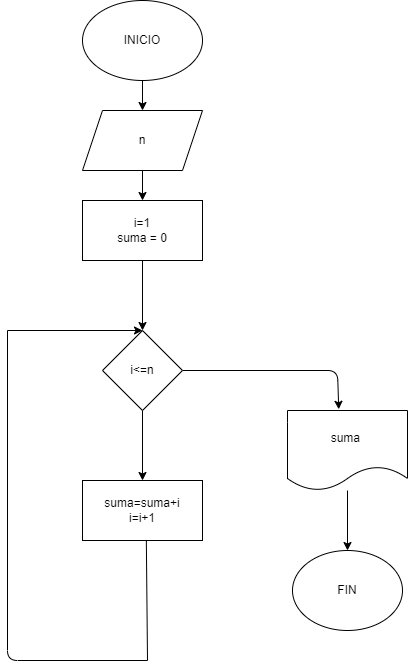

The diagram above was exported from draw.io. Its source (the exported page's mxGraphModel, read from the mxfile embedded in the PNG):
<mxGraphModel dx="878" dy="678" grid="1" gridSize="10" guides="1" tooltips="1" connect="1" arrows="1" fold="1" page="1" pageScale="1" pageWidth="850" pageHeight="1100" math="0" shadow="0">
  <root>
    <mxCell id="0" />
    <mxCell id="1" parent="0" />
    <mxCell id="4" value="" style="edgeStyle=none;html=1;" edge="1" parent="1" source="2">
      <mxGeometry relative="1" as="geometry">
        <mxPoint x="365" y="130" as="targetPoint" />
      </mxGeometry>
    </mxCell>
    <mxCell id="2" value="INICIO" style="ellipse;whiteSpace=wrap;html=1;" vertex="1" parent="1">
      <mxGeometry x="305" y="20" width="120" height="80" as="geometry" />
    </mxCell>
    <mxCell id="8" value="" style="edgeStyle=none;html=1;" edge="1" parent="1" source="5" target="7">
      <mxGeometry relative="1" as="geometry" />
    </mxCell>
    <mxCell id="5" value="n" style="shape=parallelogram;perimeter=parallelogramPerimeter;whiteSpace=wrap;html=1;fixedSize=1;" vertex="1" parent="1">
      <mxGeometry x="305" y="130" width="120" height="60" as="geometry" />
    </mxCell>
    <mxCell id="10" value="" style="edgeStyle=none;html=1;" edge="1" parent="1" source="7" target="9">
      <mxGeometry relative="1" as="geometry" />
    </mxCell>
    <mxCell id="7" value="i=1&lt;br&gt;suma = 0" style="whiteSpace=wrap;html=1;" vertex="1" parent="1">
      <mxGeometry x="305" y="220" width="120" height="60" as="geometry" />
    </mxCell>
    <mxCell id="12" value="" style="edgeStyle=none;html=1;entryX=0.427;entryY=-0.015;entryDx=0;entryDy=0;entryPerimeter=0;" edge="1" parent="1" source="9" target="11">
      <mxGeometry relative="1" as="geometry">
        <Array as="points">
          <mxPoint x="560" y="390" />
        </Array>
      </mxGeometry>
    </mxCell>
    <mxCell id="16" value="" style="edgeStyle=none;html=1;" edge="1" parent="1" source="9" target="15">
      <mxGeometry relative="1" as="geometry" />
    </mxCell>
    <mxCell id="9" value="i&amp;lt;=n" style="rhombus;whiteSpace=wrap;html=1;" vertex="1" parent="1">
      <mxGeometry x="325" y="350" width="80" height="80" as="geometry" />
    </mxCell>
    <mxCell id="14" value="" style="edgeStyle=none;html=1;" edge="1" parent="1" source="11" target="13">
      <mxGeometry relative="1" as="geometry" />
    </mxCell>
    <mxCell id="11" value="suma&amp;nbsp;" style="shape=document;whiteSpace=wrap;html=1;boundedLbl=1;" vertex="1" parent="1">
      <mxGeometry x="510" y="430" width="120" height="80" as="geometry" />
    </mxCell>
    <mxCell id="13" value="FIN" style="ellipse;whiteSpace=wrap;html=1;" vertex="1" parent="1">
      <mxGeometry x="515" y="570" width="110" height="80" as="geometry" />
    </mxCell>
    <mxCell id="15" value="suma=suma+i&lt;br&gt;i=i+1" style="whiteSpace=wrap;html=1;" vertex="1" parent="1">
      <mxGeometry x="305" y="500" width="120" height="60" as="geometry" />
    </mxCell>
    <mxCell id="17" value="" style="endArrow=none;html=1;entryX=0.532;entryY=0.998;entryDx=0;entryDy=0;entryPerimeter=0;" edge="1" parent="1" target="15">
      <mxGeometry width="50" height="50" relative="1" as="geometry">
        <mxPoint x="370" y="680" as="sourcePoint" />
        <mxPoint x="410" y="460" as="targetPoint" />
      </mxGeometry>
    </mxCell>
    <mxCell id="18" value="" style="endArrow=none;html=1;" edge="1" parent="1">
      <mxGeometry width="50" height="50" relative="1" as="geometry">
        <mxPoint x="230" y="350" as="sourcePoint" />
        <mxPoint x="370" y="680" as="targetPoint" />
        <Array as="points">
          <mxPoint x="230" y="680" />
        </Array>
      </mxGeometry>
    </mxCell>
    <mxCell id="19" value="" style="endArrow=classic;html=1;entryX=0.5;entryY=0;entryDx=0;entryDy=0;" edge="1" parent="1" target="9">
      <mxGeometry width="50" height="50" relative="1" as="geometry">
        <mxPoint x="230" y="350" as="sourcePoint" />
        <mxPoint x="370" y="320" as="targetPoint" />
      </mxGeometry>
    </mxCell>
  </root>
</mxGraphModel>